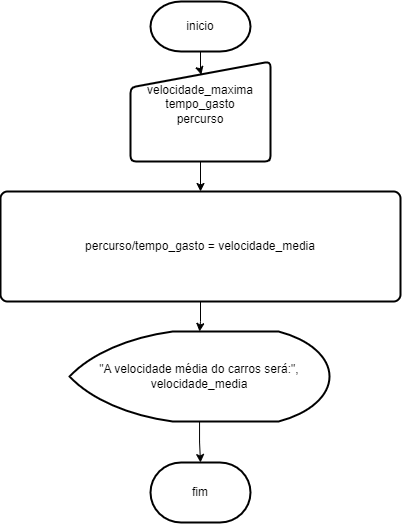

The diagram above was exported from draw.io. Its source (the exported page's mxGraphModel, read from the mxfile embedded in the PNG):
<mxGraphModel dx="756" dy="432" grid="1" gridSize="10" guides="1" tooltips="1" connect="1" arrows="1" fold="1" page="1" pageScale="1" pageWidth="827" pageHeight="1169" math="0" shadow="0">
  <root>
    <mxCell id="0" />
    <mxCell id="1" parent="0" />
    <mxCell id="OWcY1nW0e3FA58UqZPhv-7" value="" style="edgeStyle=orthogonalEdgeStyle;rounded=0;orthogonalLoop=1;jettySize=auto;html=1;entryX=0.506;entryY=0.133;entryDx=0;entryDy=0;entryPerimeter=0;" parent="1" source="OWcY1nW0e3FA58UqZPhv-8" target="OWcY1nW0e3FA58UqZPhv-10" edge="1">
      <mxGeometry relative="1" as="geometry" />
    </mxCell>
    <mxCell id="OWcY1nW0e3FA58UqZPhv-8" value="inicio" style="strokeWidth=2;html=1;shape=mxgraph.flowchart.terminator;whiteSpace=wrap;" parent="1" vertex="1">
      <mxGeometry x="230" y="40" width="100" height="50" as="geometry" />
    </mxCell>
    <mxCell id="OWcY1nW0e3FA58UqZPhv-9" value="" style="edgeStyle=orthogonalEdgeStyle;rounded=0;orthogonalLoop=1;jettySize=auto;html=1;" parent="1" source="OWcY1nW0e3FA58UqZPhv-10" target="OWcY1nW0e3FA58UqZPhv-12" edge="1">
      <mxGeometry relative="1" as="geometry" />
    </mxCell>
    <mxCell id="OWcY1nW0e3FA58UqZPhv-10" value="&lt;div&gt;velocidade_maxima&lt;/div&gt;&lt;div&gt;tempo_gasto&lt;/div&gt;&lt;div&gt;percurso&lt;/div&gt;&lt;div&gt;&lt;br&gt;&lt;/div&gt;" style="html=1;strokeWidth=2;shape=manualInput;whiteSpace=wrap;rounded=1;size=26;arcSize=11;" parent="1" vertex="1">
      <mxGeometry x="210" y="100" width="140" height="100" as="geometry" />
    </mxCell>
    <mxCell id="OWcY1nW0e3FA58UqZPhv-11" value="" style="edgeStyle=orthogonalEdgeStyle;rounded=0;orthogonalLoop=1;jettySize=auto;html=1;" parent="1" source="OWcY1nW0e3FA58UqZPhv-12" target="OWcY1nW0e3FA58UqZPhv-14" edge="1">
      <mxGeometry relative="1" as="geometry" />
    </mxCell>
    <mxCell id="OWcY1nW0e3FA58UqZPhv-12" value="percurso/tempo_gasto = velocidade_media" style="rounded=1;whiteSpace=wrap;html=1;absoluteArcSize=1;arcSize=14;strokeWidth=2;" parent="1" vertex="1">
      <mxGeometry x="80" y="230" width="400" height="110" as="geometry" />
    </mxCell>
    <mxCell id="OWcY1nW0e3FA58UqZPhv-13" value="" style="edgeStyle=orthogonalEdgeStyle;rounded=0;orthogonalLoop=1;jettySize=auto;html=1;" parent="1" source="OWcY1nW0e3FA58UqZPhv-14" target="OWcY1nW0e3FA58UqZPhv-15" edge="1">
      <mxGeometry relative="1" as="geometry" />
    </mxCell>
    <mxCell id="OWcY1nW0e3FA58UqZPhv-14" value="&quot;A velocidade média do carros será:&quot;, velocidade_media" style="strokeWidth=2;html=1;shape=mxgraph.flowchart.display;whiteSpace=wrap;" parent="1" vertex="1">
      <mxGeometry x="149" y="370" width="260" height="90" as="geometry" />
    </mxCell>
    <mxCell id="OWcY1nW0e3FA58UqZPhv-15" value="fim" style="strokeWidth=2;html=1;shape=mxgraph.flowchart.terminator;whiteSpace=wrap;" parent="1" vertex="1">
      <mxGeometry x="230" y="501" width="100" height="60" as="geometry" />
    </mxCell>
  </root>
</mxGraphModel>